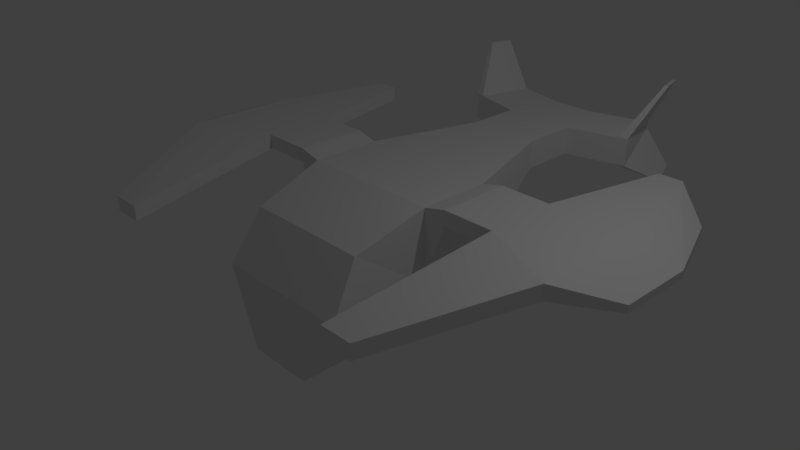 # Source: DroneShip01.blend  (saved by Blender 2.79.0; exported with 4.5.12 LTS)
import bpy
from mathutils import Matrix  # noqa: F401  (used for matrix-valued properties, if any)

bpy.ops.wm.read_factory_settings(use_empty=True)
scene = bpy.context.scene
scene.name = 'Scene'

# ---- collections
col_collection_1 = bpy.data.collections.new('Collection 1'); scene.collection.children.link(col_collection_1)

# ---- materials (node trees are filled in below, after node groups)
mat_material = bpy.data.materials.new('Material')
mat_material.alpha_threshold = 0.0
mat_material.use_transparent_shadow = False
mat_material.roughness = 0.5
mat_material.line_color = (0.0, 0.0, 0.0, 1.0)

# ---- material node trees

# ---- world
world_world = bpy.data.worlds.new('World'); scene.world = world_world
world_world.color = (0.05088, 0.05088, 0.05088)
world_world.use_sun_shadow = False
world_world.sun_shadow_jitter_overblur = 0.0
world_world.cycles.sampling_method = 'MANUAL'

# ---- cameras
cam_camera = bpy.data.cameras.new('Camera')
cam_camera.clip_end = 100.0
cam_camera.lens = 35.0
cam_camera.sensor_width = 32.0
cam_camera.sensor_height = 18.0
cam_camera.ortho_scale = 7.314
cam_camera.dof.focus_distance = 0.0
cam_camera.dof.aperture_fstop = 128.0

# ---- lights
light_lamp = bpy.data.lights.new('Lamp', 'POINT')
light_lamp.transmission_factor = 0.0
light_lamp.cutoff_distance = 30.0
light_lamp.energy = 100.0
light_lamp.shadow_buffer_clip_start = 1.001
light_lamp.shadow_soft_size = 0.1
light_lamp.shadow_maximum_resolution = 0.006
light_lamp.use_absolute_resolution = True

# ---- meshes
me_cube = bpy.data.meshes.new('Cube')
me_cube.from_pydata([(0.4749, 1.0, -0.6384), (0.4749, -1.488, -1.0), (1.0, 1.0, 1.0), (0.9031, -1.0, 0.6842), (0.4749, -5.96e-08, -1.0), (1.0, 1.0, 0.0), (1.0, -1.423, 0.0), (1.0, -5.364e-07, 1.0), (0.5229, 2.548, 1.021), (0.5229, 2.548, 0.621), (1.0, -2.98e-07, 0.0), (1.315, 1.0, 0.877), (1.315, 1.0, 1.077), (1.315, -7.153e-07, 1.077), (1.315, -4.47e-07, 0.877), (2.02, 1.0, 0.877), (2.02, 1.0, 1.077), (2.02, -9.537e-07, 1.077), (2.02, -6.855e-07, 0.877), (3.118, 1.0, 0.877), (3.118, 1.0, 1.077), (3.118, -0.4882, 1.077), (3.118, -0.4882, 0.877), (1.82, -2.219, 0.7685), (1.82, -2.219, 0.5685), (2.259, -2.219, 0.7685), (2.259, -2.219, 0.5685), (2.404, 2.695, 0.877), (2.404, 2.695, 1.077), (2.733, 2.695, 0.877), (2.733, 2.695, 1.077), (3.715, 1.105, 0.7509), (3.715, 1.105, 0.8509), (3.715, 0.1051, 0.8509), (3.715, 0.1051, 0.7509), (3.331, 2.163, 0.7509), (3.331, 2.163, 0.8509), (0.5229, 3.338, 0.621), (0.5229, 3.338, 1.021), (0.3137, 4.163, 0.9368), (0.3137, 4.163, 1.017), (1.257, 3.524, 0.621), (1.257, 3.524, 1.021), (1.048, 4.349, 0.9368), (1.048, 4.349, 1.017), (1.386, 3.557, 0.621), (1.386, 3.557, 1.021), (1.177, 4.382, 0.9368), (1.177, 4.382, 1.017), (1.471, 4.383, 1.718), (1.555, 4.053, 1.72), (1.523, 4.396, 1.718), (1.607, 4.066, 1.72), (1.513, 4.223, 0.247), (1.43, 4.553, 0.3733), (1.565, 4.236, 0.247), (1.481, 4.566, 0.3733), (-0.4749, 1.0, -0.6384), (-0.4749, -1.488, -1.0), (-1.0, 1.0, 1.0), (-0.9031, -1.0, 0.6842), (-0.4749, -5.96e-08, -1.0), (0.0, 1.0, -0.6384), (-1.0, 1.0, 0.0), (0.0, -1.488, -1.0), (-1.0, -1.423, 0.0), (0.0, 2.548, 0.621), (0.0, 2.548, 1.021), (-1.0, -5.364e-07, 1.0), (0.0, 1.0, 1.0), (0.0, -1.0, 0.6911), (-0.5229, 2.548, 1.021), (0.0, 1.0, 0.0), (-0.5229, 2.548, 0.621), (0.0, -1.423, 0.0), (-1.0, -2.98e-07, 0.0), (0.0, -1.788e-07, 1.0), (0.0, 1.192e-07, -1.0), (-1.315, 1.0, 0.877), (-1.315, 1.0, 1.077), (-1.315, -7.153e-07, 1.077), (-1.315, -4.47e-07, 0.877), (-2.02, 1.0, 0.877), (-2.02, 1.0, 1.077), (-2.02, -9.537e-07, 1.077), (-2.02, -6.855e-07, 0.877), (-3.118, 1.0, 0.877), (-3.118, 1.0, 1.077), (-3.118, -0.4882, 1.077), (-3.118, -0.4882, 0.877), (-1.82, -2.219, 0.7685), (-1.82, -2.219, 0.5685), (-2.259, -2.219, 0.7685), (-2.259, -2.219, 0.5685), (-2.404, 2.695, 0.877), (-2.404, 2.695, 1.077), (-2.733, 2.695, 0.877), (-2.733, 2.695, 1.077), (-3.715, 1.105, 0.7509), (-3.715, 1.105, 0.8509), (-3.715, 0.1051, 0.8509), (-3.715, 0.1051, 0.7509), (-3.331, 2.163, 0.7509), (-3.331, 2.163, 0.8509), (0.0, 3.338, 0.621), (0.0, 3.338, 1.021), (-0.5229, 3.338, 0.621), (-0.5229, 3.338, 1.021), (0.0, 4.163, 0.9368), (0.0, 4.163, 1.017), (-0.3137, 4.163, 0.9368), (-0.3137, 4.163, 1.017), (-1.257, 3.524, 0.621), (-1.257, 3.524, 1.021), (-1.048, 4.349, 0.9368), (-1.048, 4.349, 1.017), (-1.386, 3.557, 0.621), (-1.386, 3.557, 1.021), (-1.177, 4.382, 0.9368), (-1.177, 4.382, 1.017), (-1.471, 4.383, 1.718), (-1.555, 4.053, 1.72), (-1.523, 4.396, 1.718), (-1.607, 4.066, 1.72), (-1.513, 4.223, 0.247), (-1.43, 4.553, 0.3733), (-1.565, 4.236, 0.247), (-1.481, 4.566, 0.3733)], [], [(10, 7, 3, 6), (5, 72, 66, 9), (5, 0, 62, 72), (2, 5, 9, 8), (1, 6, 74, 64), (6, 3, 70, 74), (4, 10, 6, 1), (0, 5, 10, 4), (5, 2, 12, 11), (7, 76, 70, 3), (2, 69, 76, 7), (69, 2, 8, 67), (9, 66, 104, 37), (0, 4, 77, 62), (4, 1, 64, 77), (12, 13, 17, 16), (7, 10, 14, 13), (10, 5, 11, 14), (2, 7, 13, 12), (18, 15, 19, 22), (14, 11, 15, 18), (11, 12, 16, 15), (13, 14, 18, 17), (19, 29, 35, 31), (15, 16, 28, 27), (21, 17, 23, 25), (16, 17, 21, 20), (23, 24, 26, 25), (18, 22, 26, 24), (22, 21, 25, 26), (17, 18, 24, 23), (27, 28, 30, 29), (16, 20, 30, 28), (19, 15, 27, 29), (21, 22, 34, 33), (31, 32, 33, 34), (32, 31, 35, 36), (20, 21, 33, 32), (29, 30, 36, 35), (22, 19, 31, 34), (30, 20, 32, 36), (38, 37, 41, 42), (67, 8, 38, 105), (8, 9, 37, 38), (40, 39, 108, 109), (37, 104, 108, 39), (105, 38, 40, 109), (43, 44, 48, 47), (37, 39, 43, 41), (40, 38, 42, 44), (39, 40, 44, 43), (46, 45, 47, 48), (41, 43, 54, 53), (42, 41, 45, 46), (42, 46, 52, 50), (49, 50, 52, 51), (46, 48, 51, 52), (44, 42, 50, 49), (48, 44, 49, 51), (53, 54, 56, 55), (43, 47, 56, 54), (45, 41, 53, 55), (47, 45, 55, 56), (75, 65, 60, 68), (63, 73, 66, 72), (63, 72, 62, 57), (59, 71, 73, 63), (58, 64, 74, 65), (65, 74, 70, 60), (61, 58, 65, 75), (57, 61, 75, 63), (63, 78, 79, 59), (68, 60, 70, 76), (59, 68, 76, 69), (69, 67, 71, 59), (73, 106, 104, 66), (57, 62, 77, 61), (61, 77, 64, 58), (79, 83, 84, 80), (68, 80, 81, 75), (75, 81, 78, 63), (59, 79, 80, 68), (85, 89, 86, 82), (81, 85, 82, 78), (78, 82, 83, 79), (80, 84, 85, 81), (86, 98, 102, 96), (82, 94, 95, 83), (88, 92, 90, 84), (83, 87, 88, 84), (90, 92, 93, 91), (85, 91, 93, 89), (89, 93, 92, 88), (84, 90, 91, 85), (94, 96, 97, 95), (83, 95, 97, 87), (86, 96, 94, 82), (88, 100, 101, 89), (98, 101, 100, 99), (99, 103, 102, 98), (87, 99, 100, 88), (96, 102, 103, 97), (89, 101, 98, 86), (97, 103, 99, 87), (107, 113, 112, 106), (67, 105, 107, 71), (71, 107, 106, 73), (111, 109, 108, 110), (106, 110, 108, 104), (105, 109, 111, 107), (114, 118, 119, 115), (106, 112, 114, 110), (111, 115, 113, 107), (110, 114, 115, 111), (117, 119, 118, 116), (112, 124, 125, 114), (113, 117, 116, 112), (113, 121, 123, 117), (120, 122, 123, 121), (117, 123, 122, 119), (115, 120, 121, 113), (119, 122, 120, 115), (124, 126, 127, 125), (114, 125, 127, 118), (116, 126, 124, 112), (118, 127, 126, 116)])
me_cube.materials.append(mat_material)
me_cube.use_remesh_preserve_volume = False
me_cube.use_remesh_preserve_attributes = False
me_cube.use_mirror_vertex_groups = False
me_cube.update()
arm_armature = bpy.data.armatures.new('Armature')  # bones are not reproduced

# ---- objects
ob_armature = bpy.data.objects.new('Armature', arm_armature)
ob_cube = bpy.data.objects.new('Cube', me_cube)
ob_lamp = bpy.data.objects.new('Lamp', light_lamp)
ob_camera = bpy.data.objects.new('Camera', cam_camera)

# ---- transforms, parenting, visibility, modifiers, constraints
ob_armature.location = (0.0, 1.064, 0.4563)
ob_armature.rotation_euler = (1.571, -0.0, 0.0)
ob_armature.show_in_front = True
ob_armature.lineart.crease_threshold = 0.0
ob_cube.parent = ob_armature
ob_cube.matrix_parent_inverse = Matrix(((1.0, 0.0, 0.0, 0.0), (0.0, -2.98e-08, 1.0, -0.4563), (0.0, -1.0, -4.371e-08, 1.064), (0.0, 0.0, 0.0, 1.0)))
ob_cube.location = (0.0, 0.0, 0.0)
ob_cube.lock_rotations_4d = False
ob_cube.empty_display_type = 'ARROWS'
ob_cube.lineart.crease_threshold = 0.0
_vg = ob_cube.vertex_groups.new(name='Bone')
for _i, _w in zip([0, 1, 2, 3, 4, 5, 6, 7, 8, 9, 10, 11, 12, 13, 14, 15, 16, 17, 18, 19, 20, 21, 22, 23, 24, 25, 26, 27, 28, 29, 30, 31, 32, 33, 34, 35, 36, 37, 38, 39, 40, 41, 42, 43, 44, 45, 46, 47, 48, 49, 50, 51, 52, 53, 54, 55, 56, 57, 58, 59, 60, 61, 62, 63, 64, 65, 66, 67, 68, 69, 70, 71, 72, 73, 74, 75, 76, 77, 78, 79, 80, 81, 82, 83, 84, 85, 86, 87, 88, 89, 90, 91, 92, 93, 94, 95, 96, 97, 98, 99, 100, 101, 102, 103, 104, 105, 106, 107, 108, 109, 110, 111, 112, 113, 114, 115, 116, 117, 118, 119, 120, 121, 122, 123, 124, 125, 126, 127], [1.0, 1.0, 1.0, 1.0, 1.0, 1.0, 1.0, 1.0, 1.0, 1.0, 1.0, 1.0, 1.0, 1.0, 1.0, 1.0, 1.0, 1.0, 1.0, 1.0, 1.0, 1.0, 1.0, 1.0, 1.0, 1.0, 1.0, 1.0, 1.0, 1.0, 1.0, 1.0, 1.0, 1.0, 1.0, 1.0, 1.0, 1.0, 1.0, 1.0, 1.0, 1.0, 1.0, 1.0, 1.0, 1.0, 1.0, 1.0, 1.0, 1.0, 1.0, 1.0, 1.0, 1.0, 1.0, 1.0, 1.0, 1.0, 1.0, 1.0, 1.0, 1.0, 1.0, 1.0, 1.0, 1.0, 1.0, 1.0, 1.0, 1.0, 1.0, 1.0, 1.0, 1.0, 1.0, 1.0, 1.0, 1.0, 1.0, 1.0, 1.0, 1.0, 1.0, 1.0, 1.0, 1.0, 1.0, 1.0, 1.0, 1.0, 1.0, 1.0, 1.0, 1.0, 1.0, 1.0, 1.0, 1.0, 1.0, 1.0, 1.0, 1.0, 1.0, 1.0, 1.0, 1.0, 1.0, 1.0, 1.0, 1.0, 1.0, 1.0, 1.0, 1.0, 1.0, 1.0, 1.0, 1.0, 1.0, 1.0, 1.0, 1.0, 1.0, 1.0, 1.0, 1.0, 1.0, 1.0]): _vg.add([_i], _w, 'REPLACE')
_m = ob_cube.modifiers.new('Armature', 'ARMATURE')
_m.object = ob_armature
ob_lamp.location = (4.076, 1.005, 5.904)
ob_lamp.rotation_euler = (0.6503, 0.05522, 1.866)
ob_lamp.lock_rotations_4d = False
ob_lamp.empty_display_type = 'ARROWS'
ob_lamp.color = (0.0, 0.0, 0.0, 0.0)
ob_lamp.lineart.crease_threshold = 0.0
ob_camera.location = (7.481, -6.508, 5.344)
ob_camera.rotation_euler = (1.109, 0.0, 0.8149)
ob_camera.lock_rotations_4d = False
ob_camera.empty_display_type = 'ARROWS'
ob_camera.color = (0.0, 0.0, 0.0, 0.0)
ob_camera.display_type = 'WIRE'
ob_camera.lineart.crease_threshold = 0.0

# ---- collection membership
col_collection_1.objects.link(ob_armature)
col_collection_1.objects.link(ob_cube)
col_collection_1.objects.link(ob_lamp)
col_collection_1.objects.link(ob_camera)

# ---- scene / render settings (as saved in the file)
scene.camera = ob_camera
scene.frame_start = 1; scene.frame_end = 250; scene.frame_set(1)
scene.render.engine = 'BLENDER_EEVEE_NEXT'
scene.render.resolution_percentage = 50
scene.render.dither_intensity = 0.0
scene.cycles.use_denoising = False
scene.cycles.samples = 128
scene.cycles.sampling_pattern = 'TABULATED_SOBOL'
scene.cycles.use_adaptive_sampling = False
scene.cycles.use_light_tree = False
scene.cycles.blur_glossy = 0.0
scene.cycles.sample_clamp_indirect = 0.0
scene.view_settings.view_transform = 'Standard'
bpy.context.view_layer.update()
